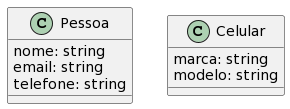

The diagram above was rendered by PlantUML. Its source (embedded in the PNG):
@startuml
class Pessoa {
  nome: string
  email: string
  telefone: string  
}
class Celular {
  marca: string
  modelo: string
}
@enduml